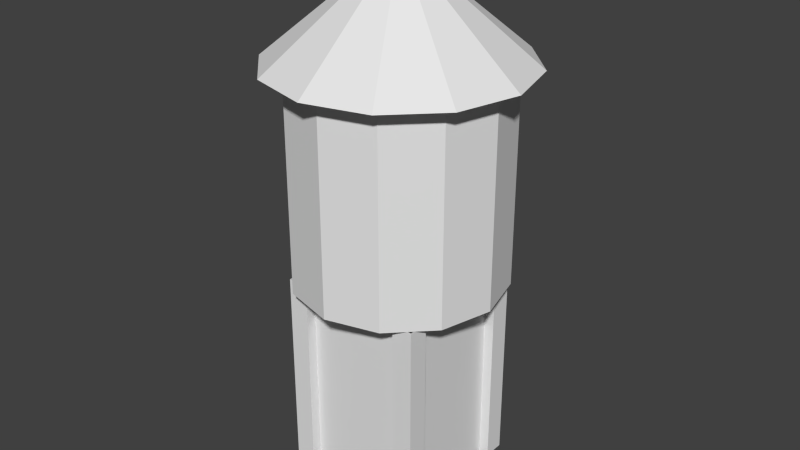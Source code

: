 # Source: water_tower_even_lower_detail.blend  (saved by Blender 2.76.0; exported with 4.5.12 LTS)
import bpy
from mathutils import Matrix  # noqa: F401  (used for matrix-valued properties, if any)

bpy.ops.wm.read_factory_settings(use_empty=True)
scene = bpy.context.scene
scene.name = 'Scene'

# ---- collections
col_collection_1 = bpy.data.collections.new('Collection 1'); scene.collection.children.link(col_collection_1)

# ---- world
world_world = bpy.data.worlds.new('World'); scene.world = world_world
world_world.color = (0.05088, 0.05088, 0.05088)
world_world.use_sun_shadow = False
world_world.sun_shadow_jitter_overblur = 0.0
world_world.cycles.sampling_method = 'MANUAL'
world_world.cycles.sample_map_resolution = 256

# ---- meshes
me_plane = bpy.data.meshes.new('Plane')
me_plane.from_pydata([(-1.0, -1.0, 0.0), (1.0, -1.0, 0.0), (-1.0, 1.0, 0.0), (1.0, 1.0, 0.0)], [], [(0, 1, 3, 2)])
me_plane.use_remesh_preserve_volume = False
me_plane.use_remesh_preserve_attributes = False
me_plane.use_mirror_vertex_groups = False
me_plane.update()
me_cube_001 = bpy.data.meshes.new('Cube.001')
me_cube_001.from_pydata([(-1.0, -1.0, -1.0), (-1.0, -1.0, 1.0), (-1.0, 1.0, -1.0), (-1.0, 1.0, 1.0), (1.0, -1.0, -1.0), (1.0, -1.0, 1.0), (1.0, 1.0, -1.0), (1.0, 1.0, 1.0)], [], [(1, 3, 2, 0), (3, 7, 6, 2), (7, 5, 4, 6), (5, 1, 0, 4)])
me_cube_001.use_remesh_preserve_volume = False
me_cube_001.use_remesh_preserve_attributes = False
me_cube_001.use_mirror_vertex_groups = False
me_cube_001.update()
me_cylinder = bpy.data.meshes.new('Cylinder')
me_cylinder.from_pydata([(0.0, 1.2, 1.0), (0.6, 1.039, 1.0), (1.039, 0.6, 1.0), (1.2, -5.245e-08, 1.0), (1.039, -0.6, 1.0), (0.6, -1.039, 1.0), (1.812e-07, -1.2, 1.0), (0.0, 0.0, 2.0), (-0.6, -1.039, 1.0), (-1.039, -0.6, 1.0), (-1.2, -5.579e-07, 1.0), (-1.039, 0.6, 1.0), (-0.6, 1.039, 1.0), (0.0, 1.0, -1.0), (0.0, 1.0, 1.0), (0.5, 0.866, -1.0), (0.5, 0.866, 1.0), (0.866, 0.5, -1.0), (0.866, 0.5, 1.0), (1.0, -4.371e-08, -1.0), (1.0, -4.371e-08, 1.0), (0.866, -0.5, -1.0), (0.866, -0.5, 1.0), (0.5, -0.866, -1.0), (0.5, -0.866, 1.0), (1.51e-07, -1.0, -1.0), (1.51e-07, -1.0, 1.0), (-0.5, -0.866, -1.0), (-0.5, -0.866, 1.0), (-0.866, -0.5, -1.0), (-0.866, -0.5, 1.0), (-1.0, -4.649e-07, -1.0), (-1.0, -4.649e-07, 1.0), (-0.866, 0.5, -1.0), (-0.866, 0.5, 1.0), (-0.5, 0.866, -1.0), (-0.5, 0.866, 1.0)], [], [(11, 7, 12), (0, 7, 1), (10, 7, 11), (9, 7, 10), (8, 7, 9), (6, 7, 8), (5, 7, 6), (4, 7, 5), (3, 7, 4), (2, 7, 3), (12, 7, 0), (1, 7, 2), (13, 14, 16, 15), (15, 16, 18, 17), (17, 18, 20, 19), (19, 20, 22, 21), (21, 22, 24, 23), (23, 24, 26, 25), (25, 26, 28, 27), (27, 28, 30, 29), (29, 30, 32, 31), (31, 32, 34, 33), (35, 36, 14, 13), (33, 34, 36, 35), (13, 15, 17, 19, 21, 23, 25, 27, 29, 31, 33, 35), (1, 2, 18, 16), (0, 1, 16, 14), (12, 0, 14, 36), (11, 12, 36, 34), (10, 11, 34, 32), (9, 10, 32, 30), (8, 9, 30, 28), (6, 8, 28, 26), (5, 6, 26, 24), (4, 5, 24, 22), (3, 4, 22, 20), (2, 3, 20, 18)])
me_cylinder.use_remesh_preserve_volume = False
me_cylinder.use_remesh_preserve_attributes = False
me_cylinder.use_mirror_vertex_groups = False
me_cylinder.update()
me_cube_002 = bpy.data.meshes.new('Cube.002')
me_cube_002.from_pydata([(-1.0, -1.0, -1.0), (-1.0, -1.0, 1.0), (-1.0, 1.0, -1.0), (-1.0, 1.0, 1.0), (1.0, -1.0, -1.0), (1.0, -1.0, 1.0), (1.0, 1.0, -1.0), (1.0, 1.0, 1.0)], [], [(1, 3, 2, 0), (3, 7, 6, 2), (7, 5, 4, 6), (5, 1, 0, 4)])
me_cube_002.use_remesh_preserve_volume = False
me_cube_002.use_remesh_preserve_attributes = False
me_cube_002.use_mirror_vertex_groups = False
me_cube_002.update()
me_cube_003 = bpy.data.meshes.new('Cube.003')
me_cube_003.from_pydata([(-1.0, -1.0, -1.0), (-1.0, -1.0, 1.0), (-1.0, 1.0, -1.0), (-1.0, 1.0, 1.0), (1.0, -1.0, -1.0), (1.0, -1.0, 1.0), (1.0, 1.0, -1.0), (1.0, 1.0, 1.0)], [], [(1, 3, 2, 0), (3, 7, 6, 2), (7, 5, 4, 6), (5, 1, 0, 4)])
me_cube_003.use_remesh_preserve_volume = False
me_cube_003.use_remesh_preserve_attributes = False
me_cube_003.use_mirror_vertex_groups = False
me_cube_003.update()
me_cube_004 = bpy.data.meshes.new('Cube.004')
me_cube_004.from_pydata([(-1.0, -1.0, -1.0), (-1.0, -1.0, 1.0), (-1.0, 1.0, -1.0), (-1.0, 1.0, 1.0), (1.0, -1.0, -1.0), (1.0, -1.0, 1.0), (1.0, 1.0, -1.0), (1.0, 1.0, 1.0)], [], [(1, 3, 2, 0), (3, 7, 6, 2), (7, 5, 4, 6), (5, 1, 0, 4)])
me_cube_004.use_remesh_preserve_volume = False
me_cube_004.use_remesh_preserve_attributes = False
me_cube_004.use_mirror_vertex_groups = False
me_cube_004.update()
me_plane_001 = bpy.data.meshes.new('Plane.001')
me_plane_001.from_pydata([(-1.0, -1.0, 0.0), (1.0, -1.0, 0.0), (-1.0, 1.0, 0.0), (1.0, 1.0, 0.0)], [], [(0, 1, 3, 2)])
me_plane_001.use_remesh_preserve_volume = False
me_plane_001.use_remesh_preserve_attributes = False
me_plane_001.use_mirror_vertex_groups = False
me_plane_001.update()
me_plane_002 = bpy.data.meshes.new('Plane.002')
me_plane_002.from_pydata([(-1.0, -1.0, 0.0), (1.0, -1.0, 0.0), (-1.0, 1.0, 0.0), (1.0, 1.0, 0.0)], [], [(0, 1, 3, 2)])
me_plane_002.use_remesh_preserve_volume = False
me_plane_002.use_remesh_preserve_attributes = False
me_plane_002.use_mirror_vertex_groups = False
me_plane_002.update()
me_plane_003 = bpy.data.meshes.new('Plane.003')
me_plane_003.from_pydata([(-1.0, -1.0, 0.0), (1.0, -1.0, 0.0), (-1.0, 1.0, 0.0), (1.0, 1.0, 0.0)], [], [(0, 1, 3, 2)])
me_plane_003.use_remesh_preserve_volume = False
me_plane_003.use_remesh_preserve_attributes = False
me_plane_003.use_mirror_vertex_groups = False
me_plane_003.update()

# ---- objects
ob_plane = bpy.data.objects.new('Plane', me_plane)
ob_cube = bpy.data.objects.new('Cube', me_cube_001)
ob_cylinder = bpy.data.objects.new('Cylinder', me_cylinder)
ob_cube_001 = bpy.data.objects.new('Cube.001', me_cube_002)
ob_cube_002 = bpy.data.objects.new('Cube.002', me_cube_003)
ob_cube_003 = bpy.data.objects.new('Cube.003', me_cube_004)
ob_plane_001 = bpy.data.objects.new('Plane.001', me_plane_001)
ob_plane_002 = bpy.data.objects.new('Plane.002', me_plane_002)
ob_plane_003 = bpy.data.objects.new('Plane.003', me_plane_003)

# ---- transforms, parenting, visibility, modifiers, constraints
ob_plane.location = (-0.6, 0.0, 1.0)
ob_plane.rotation_euler = (0.0, -1.571, 0.0)
ob_plane.scale = (1.0, 0.5, 1.0)
ob_plane.lineart.crease_threshold = 0.0
ob_cube.location = (-0.6, -0.6, 1.0)
ob_cube.scale = (0.1, 0.1, 1.0)
ob_cube.lineart.crease_threshold = 0.0
ob_cylinder.location = (0.0, 0.0, 3.0)
ob_cylinder.lineart.crease_threshold = 0.0
ob_cube_001.location = (0.6, 0.6, 1.0)
ob_cube_001.scale = (0.1, 0.1, 1.0)
ob_cube_001.lineart.crease_threshold = 0.0
ob_cube_002.location = (-0.6, 0.6, 1.0)
ob_cube_002.scale = (0.1, 0.1, 1.0)
ob_cube_002.lineart.crease_threshold = 0.0
ob_cube_003.location = (0.6, -0.6, 1.0)
ob_cube_003.scale = (0.1, 0.1, 1.0)
ob_cube_003.lineart.crease_threshold = 0.0
ob_plane_001.location = (0.0, 0.6, 1.0)
ob_plane_001.rotation_euler = (-1.571, -1.571, 0.0)
ob_plane_001.scale = (1.0, 0.5, 1.0)
ob_plane_001.lineart.crease_threshold = 0.0
ob_plane_002.location = (0.6, 5.96e-08, 1.0)
ob_plane_002.rotation_euler = (-3.142, -1.571, 0.0)
ob_plane_002.scale = (1.0, 0.5, 1.0)
ob_plane_002.lineart.crease_threshold = 0.0
ob_plane_003.location = (5.96e-08, -0.6, 1.0)
ob_plane_003.rotation_euler = (-4.712, -1.571, 0.0)
ob_plane_003.scale = (1.0, 0.5, 1.0)
ob_plane_003.lineart.crease_threshold = 0.0

# ---- collection membership
col_collection_1.objects.link(ob_plane)
col_collection_1.objects.link(ob_cube)
col_collection_1.objects.link(ob_cylinder)
col_collection_1.objects.link(ob_cube_001)
col_collection_1.objects.link(ob_cube_002)
col_collection_1.objects.link(ob_cube_003)
col_collection_1.objects.link(ob_plane_001)
col_collection_1.objects.link(ob_plane_002)
col_collection_1.objects.link(ob_plane_003)

# ---- scene / render settings (as saved in the file)
scene.frame_start = 1; scene.frame_end = 250; scene.frame_set(1)
scene.render.engine = 'BLENDER_EEVEE_NEXT'
scene.render.resolution_percentage = 50
scene.render.dither_intensity = 0.0
scene.cycles.use_denoising = False
scene.cycles.samples = 10
scene.cycles.sampling_pattern = 'TABULATED_SOBOL'
scene.cycles.light_sampling_threshold = 0.0
scene.cycles.use_adaptive_sampling = False
scene.cycles.use_light_tree = False
scene.cycles.blur_glossy = 0.0
scene.cycles.pixel_filter_type = 'GAUSSIAN'
scene.cycles.sample_clamp_indirect = 0.0
scene.view_settings.view_transform = 'Standard'
bpy.context.view_layer.update()

# ---- added for rendering (the .blend has no active camera and no usable light): camera, sun
cam_auto = bpy.data.cameras.new('AutoCamera')
cam_auto.lens = 50.0
cam_auto.sensor_width = 36.0
cam_auto.clip_end = 1000.0
ob_auto_camera = bpy.data.objects.new('AutoCamera', cam_auto)
scene.collection.objects.link(ob_auto_camera)
ob_auto_camera.location = (5.5913, -6.70956, 6.97304)
ob_auto_camera.rotation_euler = (1.09748, -7.21219e-08, 0.694738)
scene.camera = ob_auto_camera
light_auto_sun = bpy.data.lights.new('AutoSun', 'SUN')
light_auto_sun.energy = 3.0
light_auto_sun.angle = 0.0523599
ob_auto_sun = bpy.data.objects.new('AutoSun', light_auto_sun)
scene.collection.objects.link(ob_auto_sun)
ob_auto_sun.rotation_euler = (0.872665, 0.174533, 0.523599)
bpy.context.view_layer.update()
